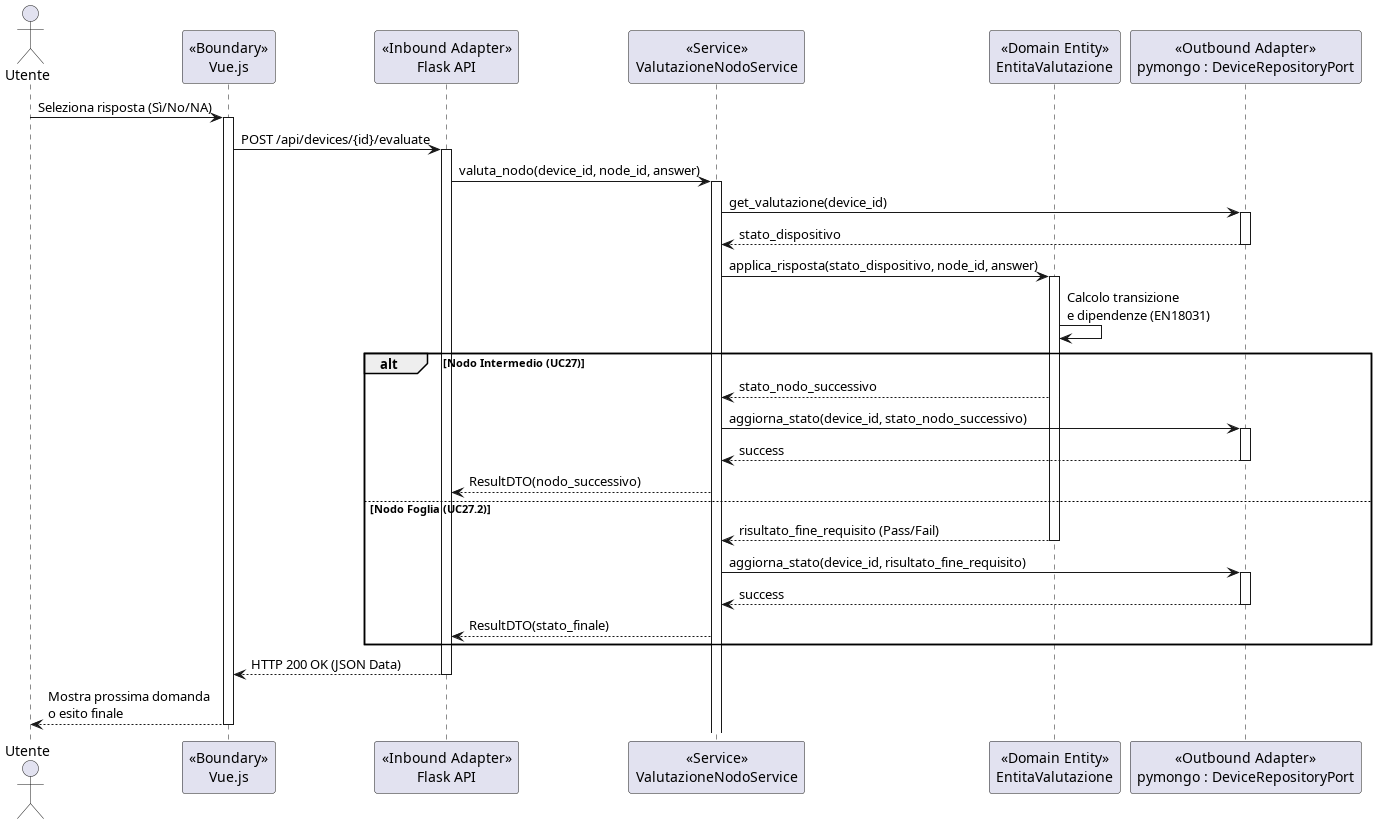

The diagram above was rendered by PlantUML. Its source (embedded in the PNG):
@startuml Valutazione_e_transizione_stato_uc26_27

actor "Utente" as utente
participant "<<Boundary>>\nVue.js" as vue
participant "<<Inbound Adapter>>\nFlask API" as flask
participant "<<Service>>\nValutazioneNodoService" as service
participant "<<Domain Entity>>\nEntitaValutazione" as domain
participant "<<Outbound Adapter>>\npymongo : DeviceRepositoryPort" as outAdapter

utente -> vue: Seleziona risposta (Sì/No/NA)
activate vue

vue -> flask: POST /api/devices/{id}/evaluate
activate flask

flask -> service: valuta_nodo(device_id, node_id, answer)
activate service

service -> outAdapter: get_valutazione(device_id)
activate outAdapter
outAdapter --> service: stato_dispositivo
deactivate outAdapter

service -> domain: applica_risposta(stato_dispositivo, node_id, answer)
activate domain

domain -> domain: Calcolo transizione\ne dipendenze (EN18031)

alt Nodo Intermedio (UC27)
    domain --> service: stato_nodo_successivo

    service -> outAdapter: aggiorna_stato(device_id, stato_nodo_successivo)
    activate outAdapter
    outAdapter --> service: success
    deactivate outAdapter

    service --> flask: ResultDTO(nodo_successivo)

else Nodo Foglia (UC27.2)
    domain --> service: risultato_fine_requisito (Pass/Fail)
    deactivate domain

    service -> outAdapter: aggiorna_stato(device_id, risultato_fine_requisito)
    activate outAdapter
    outAdapter --> service: success
    deactivate outAdapter

    service --> flask: ResultDTO(stato_finale)
end

flask --> vue: HTTP 200 OK (JSON Data)
deactivate flask

vue --> utente: Mostra prossima domanda\no esito finale
deactivate vue

@enduml